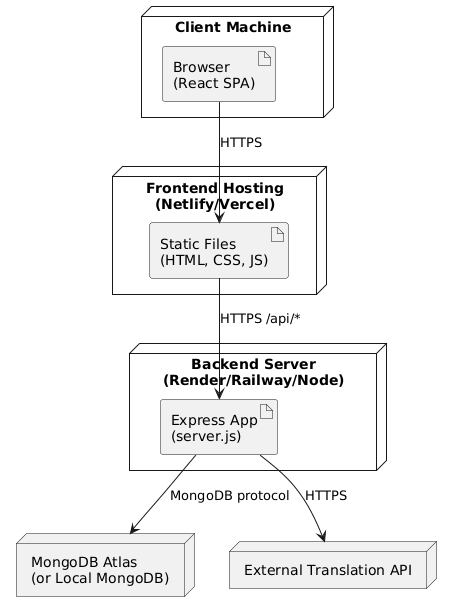

The diagram above was rendered by PlantUML. Its source (embedded in the PNG):
@startuml
node "Client Machine" {
  artifact "Browser\n(React SPA)" as Browser
}

node "Frontend Hosting\n(Netlify/Vercel)" {
  artifact "Static Files\n(HTML, CSS, JS)" as FE
}

node "Backend Server\n(Render/Railway/Node)" {
  artifact "Express App\n(server.js)" as BE
}

node "MongoDB Atlas\n(or Local MongoDB)" as DB

node "External Translation API" as TR

Browser --> FE : HTTPS
FE --> BE : HTTPS /api/*
BE --> DB : MongoDB protocol
BE --> TR : HTTPS
@enduml